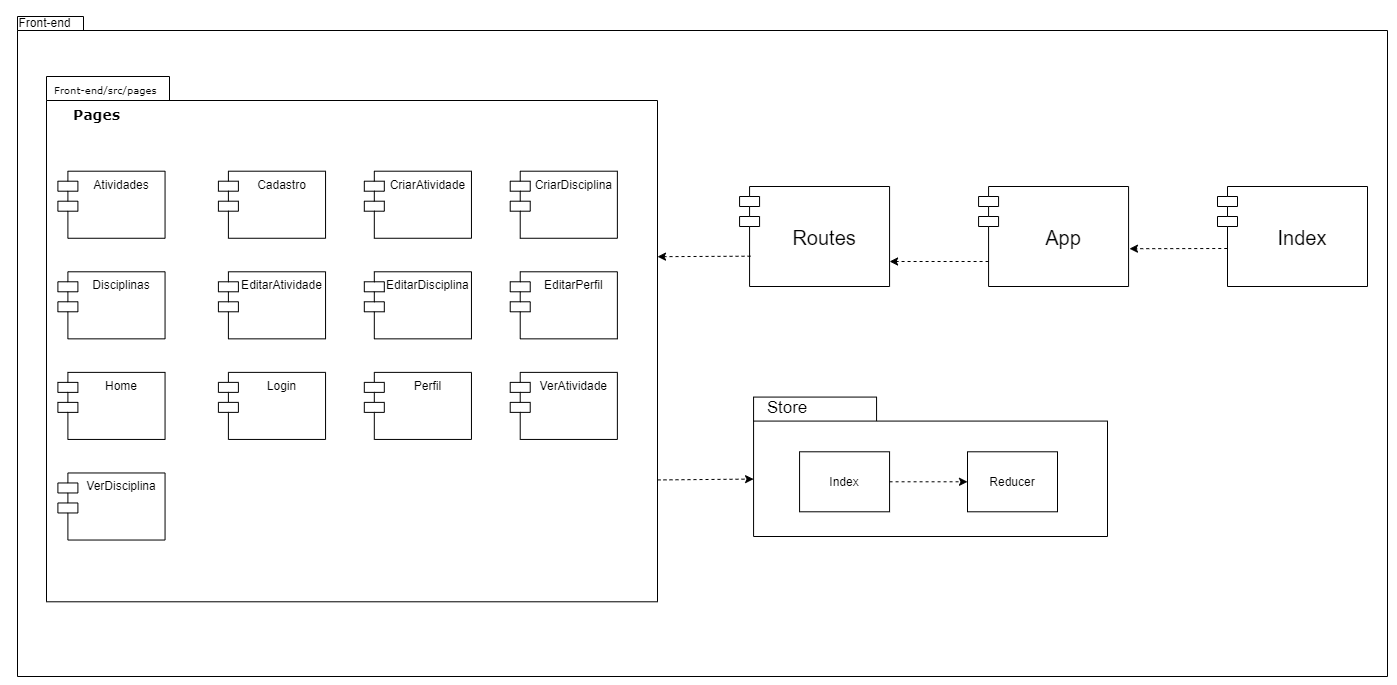

The diagram above was exported from draw.io. Its source (the exported page's mxGraphModel, read from the mxfile embedded in the PNG):
<mxGraphModel dx="1296" dy="722" grid="1" gridSize="10" guides="1" tooltips="1" connect="1" arrows="1" fold="1" page="1" pageScale="1" pageWidth="827" pageHeight="1169" background="#ffffff" math="0" shadow="0">
  <root>
    <mxCell id="0" />
    <mxCell id="1" parent="0" />
    <mxCell id="NPanpOFAw_57Yu9CFHaB-19" value="package" style="shape=folder;fontStyle=1;spacingTop=10;tabWidth=40;tabHeight=14;tabPosition=left;fontSize=17;noLabel=1;fontColor=none;" vertex="1" parent="1">
      <mxGeometry x="70" y="50" width="1370" height="660" as="geometry" />
    </mxCell>
    <mxCell id="NPanpOFAw_57Yu9CFHaB-1" value="" style="shape=folder;fontStyle=1;spacingTop=10;tabWidth=123;tabHeight=24;tabPosition=left;html=1;rounded=0;shadow=0;comic=0;labelBackgroundColor=none;strokeWidth=1;fontFamily=Verdana;fontSize=10;align=center;" vertex="1" parent="1">
      <mxGeometry x="806.07" y="430.58" width="353.93" height="139.42" as="geometry" />
    </mxCell>
    <mxCell id="NPanpOFAw_57Yu9CFHaB-3" value="Store" style="text;html=1;strokeColor=none;fillColor=none;align=center;verticalAlign=middle;whiteSpace=wrap;rounded=0;fontSize=17;" vertex="1" parent="1">
      <mxGeometry x="820" y="430.58000000000004" width="40" height="20" as="geometry" />
    </mxCell>
    <mxCell id="NPanpOFAw_57Yu9CFHaB-4" value="Index" style="rounded=0;whiteSpace=wrap;html=1;" vertex="1" parent="1">
      <mxGeometry x="852.07" y="485.28999999999996" width="90" height="60" as="geometry" />
    </mxCell>
    <mxCell id="NPanpOFAw_57Yu9CFHaB-5" value="Reducer" style="rounded=0;whiteSpace=wrap;html=1;" vertex="1" parent="1">
      <mxGeometry x="1020" y="485.28999999999996" width="90" height="60" as="geometry" />
    </mxCell>
    <mxCell id="NPanpOFAw_57Yu9CFHaB-6" value="" style="endArrow=classic;html=1;exitX=1;exitY=0.5;exitDx=0;exitDy=0;entryX=0;entryY=0.5;entryDx=0;entryDy=0;dashed=1;" edge="1" parent="1" source="NPanpOFAw_57Yu9CFHaB-4" target="NPanpOFAw_57Yu9CFHaB-5">
      <mxGeometry width="50" height="50" relative="1" as="geometry">
        <mxPoint x="1051" y="655.29" as="sourcePoint" />
        <mxPoint x="1101" y="605.29" as="targetPoint" />
      </mxGeometry>
    </mxCell>
    <mxCell id="6e0c8c40b5770093-11" value="" style="shape=folder;fontStyle=1;spacingTop=10;tabWidth=123;tabHeight=24;tabPosition=left;html=1;rounded=0;shadow=0;comic=0;labelBackgroundColor=none;strokeWidth=1;fontFamily=Verdana;fontSize=10;align=center;" parent="1" vertex="1">
      <mxGeometry x="99" y="110" width="611" height="525.294117647059" as="geometry" />
    </mxCell>
    <mxCell id="yKXkHD_YY88K4Nel7mGD-1" value="Atividades" style="shape=module;align=left;spacingLeft=20;align=center;verticalAlign=top;" parent="1" vertex="1">
      <mxGeometry x="110.3992537313433" y="204.70176470588237" width="107.15298507462687" height="67.05882352941178" as="geometry" />
    </mxCell>
    <mxCell id="yKXkHD_YY88K4Nel7mGD-2" value="Cadastro" style="shape=module;align=left;spacingLeft=20;align=center;verticalAlign=top;" parent="1" vertex="1">
      <mxGeometry x="270.9007462686567" y="204.70176470588237" width="107.15298507462687" height="67.05882352941178" as="geometry" />
    </mxCell>
    <mxCell id="yKXkHD_YY88K4Nel7mGD-3" value="CriarAtividade" style="shape=module;align=left;spacingLeft=20;align=center;verticalAlign=top;" parent="1" vertex="1">
      <mxGeometry x="416.81119402985075" y="204.70176470588237" width="107.15298507462687" height="67.05882352941178" as="geometry" />
    </mxCell>
    <mxCell id="yKXkHD_YY88K4Nel7mGD-4" value="CriarDisciplina" style="shape=module;align=left;spacingLeft=20;align=center;verticalAlign=top;" parent="1" vertex="1">
      <mxGeometry x="562.7216417910448" y="204.70176470588237" width="107.15298507462687" height="67.05882352941178" as="geometry" />
    </mxCell>
    <mxCell id="yKXkHD_YY88K4Nel7mGD-5" value="Disciplinas" style="shape=module;align=left;spacingLeft=20;align=center;verticalAlign=top;" parent="1" vertex="1">
      <mxGeometry x="110.3992537313433" y="305.29" width="107.15298507462687" height="67.05882352941178" as="geometry" />
    </mxCell>
    <mxCell id="yKXkHD_YY88K4Nel7mGD-6" value="EditarAtividade" style="shape=module;align=left;spacingLeft=20;align=center;verticalAlign=top;" parent="1" vertex="1">
      <mxGeometry x="270.9007462686567" y="305.29" width="107.15298507462687" height="67.05882352941178" as="geometry" />
    </mxCell>
    <mxCell id="yKXkHD_YY88K4Nel7mGD-7" value="EditarDisciplina" style="shape=module;align=left;spacingLeft=20;align=center;verticalAlign=top;" parent="1" vertex="1">
      <mxGeometry x="416.81119402985075" y="305.29" width="107.15298507462687" height="67.05882352941178" as="geometry" />
    </mxCell>
    <mxCell id="yKXkHD_YY88K4Nel7mGD-8" value="EditarPerfil" style="shape=module;align=left;spacingLeft=20;align=center;verticalAlign=top;" parent="1" vertex="1">
      <mxGeometry x="562.7216417910448" y="305.29" width="107.15298507462687" height="67.05882352941178" as="geometry" />
    </mxCell>
    <mxCell id="yKXkHD_YY88K4Nel7mGD-9" value="Home" style="shape=module;align=left;spacingLeft=20;align=center;verticalAlign=top;" parent="1" vertex="1">
      <mxGeometry x="110.3992537313433" y="405.87823529411776" width="107.15298507462687" height="67.05882352941178" as="geometry" />
    </mxCell>
    <mxCell id="yKXkHD_YY88K4Nel7mGD-10" value="Login" style="shape=module;align=left;spacingLeft=20;align=center;verticalAlign=top;" parent="1" vertex="1">
      <mxGeometry x="270.9007462686567" y="405.87823529411776" width="107.15298507462687" height="67.05882352941178" as="geometry" />
    </mxCell>
    <mxCell id="yKXkHD_YY88K4Nel7mGD-11" value="Perfil" style="shape=module;align=left;spacingLeft=20;align=center;verticalAlign=top;" parent="1" vertex="1">
      <mxGeometry x="416.81119402985075" y="405.87823529411776" width="107.15298507462687" height="67.05882352941178" as="geometry" />
    </mxCell>
    <mxCell id="yKXkHD_YY88K4Nel7mGD-12" value="VerAtividade" style="shape=module;align=left;spacingLeft=20;align=center;verticalAlign=top;" parent="1" vertex="1">
      <mxGeometry x="562.7216417910448" y="405.87823529411776" width="107.15298507462687" height="67.05882352941178" as="geometry" />
    </mxCell>
    <mxCell id="yKXkHD_YY88K4Nel7mGD-13" value="VerDisciplina" style="shape=module;align=left;spacingLeft=20;align=center;verticalAlign=top;" parent="1" vertex="1">
      <mxGeometry x="110.3992537313433" y="506.4664705882353" width="107.15298507462687" height="67.05882352941178" as="geometry" />
    </mxCell>
    <mxCell id="yKXkHD_YY88K4Nel7mGD-15" value="Front-end/src/pages" style="text;html=1;align=left;verticalAlign=top;spacingTop=-4;fontSize=10;fontFamily=Verdana" parent="1" vertex="1">
      <mxGeometry x="104.69962686567163" y="115.28999999999999" width="103.73320895522389" height="22.352941176470594" as="geometry" />
    </mxCell>
    <mxCell id="yKXkHD_YY88K4Nel7mGD-16" value="Pages" style="text;html=1;align=center;verticalAlign=top;spacingTop=-4;fontSize=14;fontFamily=Verdana;fontStyle=1" parent="1" vertex="1">
      <mxGeometry x="90.00388059701493" y="137.6458823529412" width="118.55223880597015" height="22.352941176470594" as="geometry" />
    </mxCell>
    <mxCell id="NPanpOFAw_57Yu9CFHaB-7" value="" style="endArrow=classic;html=1;dashed=1;entryX=0;entryY=0;entryDx=0;entryDy=82;entryPerimeter=0;exitX=1;exitY=0.768;exitDx=0;exitDy=0;exitPerimeter=0;" edge="1" parent="1" source="6e0c8c40b5770093-11" target="NPanpOFAw_57Yu9CFHaB-1">
      <mxGeometry width="50" height="50" relative="1" as="geometry">
        <mxPoint x="580" y="430" as="sourcePoint" />
        <mxPoint x="630" y="380" as="targetPoint" />
      </mxGeometry>
    </mxCell>
    <mxCell id="NPanpOFAw_57Yu9CFHaB-13" value="Routes" style="shape=module;align=left;spacingLeft=20;align=center;verticalAlign=middle;fontSize=20;" vertex="1" parent="1">
      <mxGeometry x="792.0699999999999" y="219.99999999999997" width="150" height="100" as="geometry" />
    </mxCell>
    <mxCell id="NPanpOFAw_57Yu9CFHaB-14" value="" style="endArrow=classic;html=1;dashed=1;fontSize=20;entryX=1;entryY=0.343;entryDx=0;entryDy=0;entryPerimeter=0;exitX=0.073;exitY=0.697;exitDx=0;exitDy=0;exitPerimeter=0;" edge="1" parent="1" source="NPanpOFAw_57Yu9CFHaB-13" target="6e0c8c40b5770093-11">
      <mxGeometry width="50" height="50" relative="1" as="geometry">
        <mxPoint x="900" y="340" as="sourcePoint" />
        <mxPoint x="950" y="290" as="targetPoint" />
      </mxGeometry>
    </mxCell>
    <mxCell id="NPanpOFAw_57Yu9CFHaB-15" value="App" style="shape=module;align=left;spacingLeft=20;align=center;verticalAlign=middle;fontSize=20;" vertex="1" parent="1">
      <mxGeometry x="1031.07" y="219.99999999999997" width="150" height="100" as="geometry" />
    </mxCell>
    <mxCell id="NPanpOFAw_57Yu9CFHaB-16" value="" style="endArrow=classic;html=1;dashed=1;fontSize=20;exitX=0;exitY=0.75;exitDx=10;exitDy=0;exitPerimeter=0;entryX=1;entryY=0.75;entryDx=0;entryDy=0;" edge="1" parent="1" source="NPanpOFAw_57Yu9CFHaB-15" target="NPanpOFAw_57Yu9CFHaB-13">
      <mxGeometry width="50" height="50" relative="1" as="geometry">
        <mxPoint x="961.0699999999999" y="160" as="sourcePoint" />
        <mxPoint x="1011.0699999999999" y="110" as="targetPoint" />
      </mxGeometry>
    </mxCell>
    <mxCell id="NPanpOFAw_57Yu9CFHaB-17" value="" style="endArrow=classic;html=1;dashed=1;fontSize=20;entryX=1.006;entryY=0.622;entryDx=0;entryDy=0;entryPerimeter=0;exitX=0.065;exitY=0.62;exitDx=0;exitDy=0;exitPerimeter=0;" edge="1" parent="1" source="NPanpOFAw_57Yu9CFHaB-18" target="NPanpOFAw_57Yu9CFHaB-15">
      <mxGeometry width="50" height="50" relative="1" as="geometry">
        <mxPoint x="1280" y="280" as="sourcePoint" />
        <mxPoint x="1110" y="290" as="targetPoint" />
      </mxGeometry>
    </mxCell>
    <mxCell id="NPanpOFAw_57Yu9CFHaB-18" value="Index" style="shape=module;align=left;spacingLeft=20;align=center;verticalAlign=middle;fontSize=20;" vertex="1" parent="1">
      <mxGeometry x="1270" y="219.99999999999997" width="150" height="100" as="geometry" />
    </mxCell>
    <mxCell id="NPanpOFAw_57Yu9CFHaB-20" value="Front-end" style="text;html=1;strokeColor=none;fillColor=none;align=center;verticalAlign=middle;whiteSpace=wrap;rounded=0;fontSize=12;fontColor=none;" vertex="1" parent="1">
      <mxGeometry x="64.7" y="46" width="65.3" height="20" as="geometry" />
    </mxCell>
  </root>
</mxGraphModel>